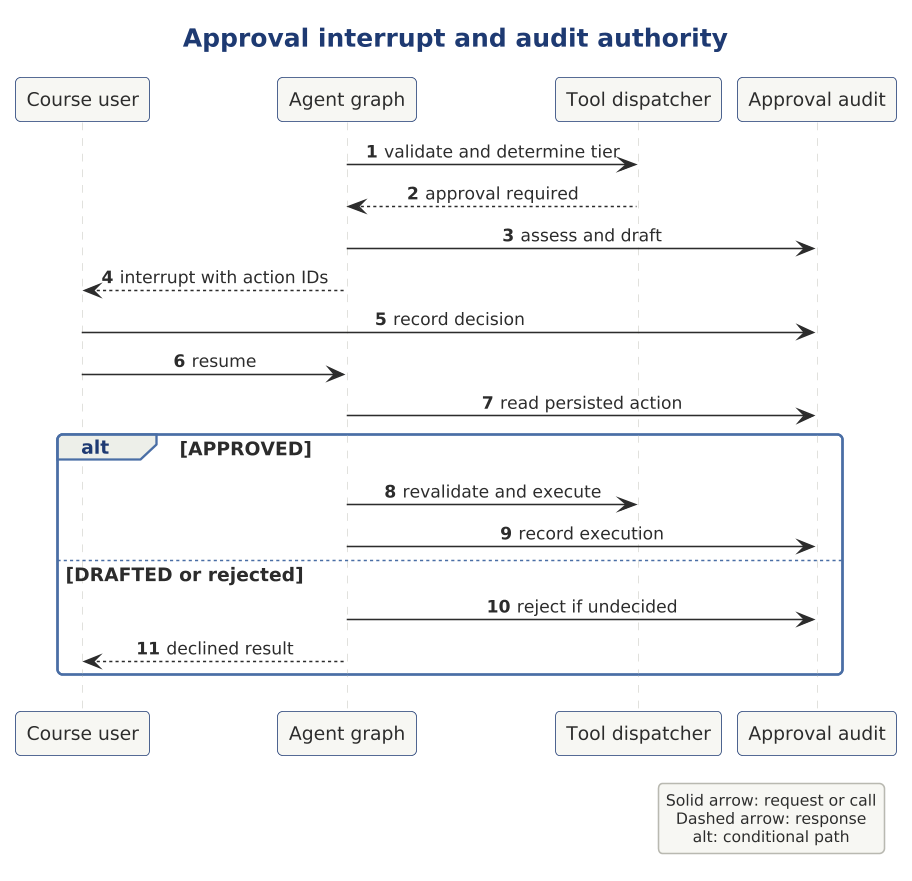

The diagram above was rendered by PlantUML. Its source (embedded in the PNG):
@startuml

scale 1.5625



!include ../../../../../../../tooling/styles/plantuml/interaction/sequence-diagram-style.iuml
title Approval interrupt and audit authority
SEQ_AUTONUMBER()
participant "Course user" as learner
participant "Agent graph" as loop
participant "Tool dispatcher" as dispatch
participant "Approval audit" as approval
loop -> dispatch : validate and determine tier
dispatch --> loop : approval required
loop -> approval : assess and draft
loop --> learner : interrupt with action IDs
learner -> approval : record decision
learner -> loop : resume
loop -> approval : read persisted action
alt APPROVED
loop -> dispatch : revalidate and execute
loop -> approval : record execution
else DRAFTED or rejected
loop -> approval : reject if undecided
loop --> learner : declined result
end
legend right
  Solid arrow: request or call
  Dashed arrow: response
  alt: conditional path
endlegend
@enduml